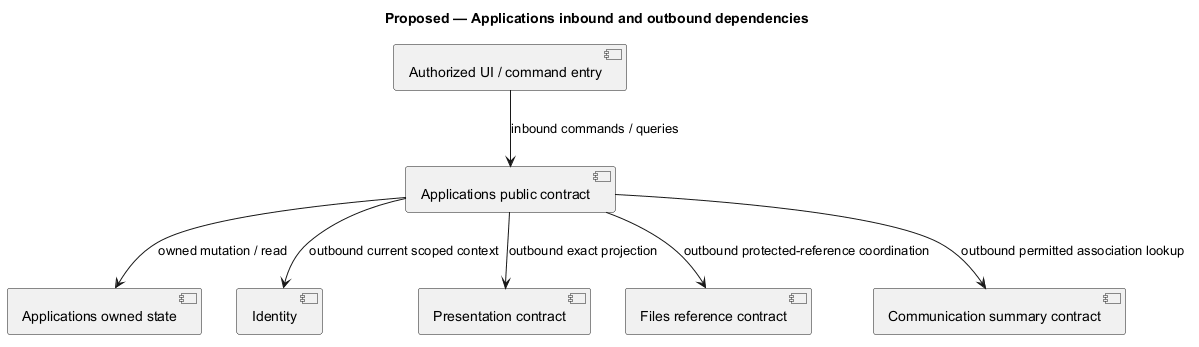

The diagram above was rendered by PlantUML. Its source (embedded in the PNG):
@startuml
' OWNER-MVP-2026-11-04 review: MVP core / cross-cutting. Core presentation/application/files or shared authority/recovery invariant remains applicable.
allowmixing
title Proposed — Applications inbound and outbound dependencies
skinparam backgroundColor white
skinparam shadowing false
skinparam defaultFontName Arial

component "Authorized UI / command entry" as U
component "Applications public contract" as A
component "Applications owned state" as D
component "Identity" as I
component "Presentation contract" as P
component "Files reference contract" as F
component "Communication summary contract" as C
U --> A : inbound commands / queries
A --> D : owned mutation / read
A --> I : outbound current scoped context
A --> P : outbound exact projection
A --> F : outbound protected-reference coordination
A --> C : outbound permitted association lookup

@enduml